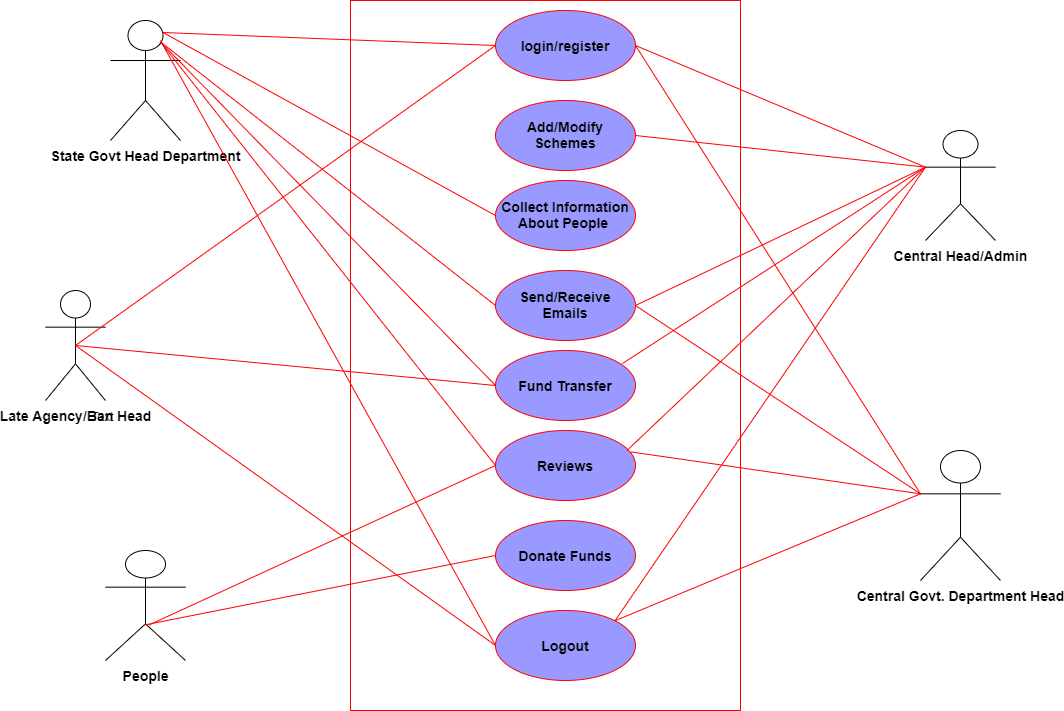

The diagram above was exported from draw.io. Its source (the exported page's mxGraphModel, read from the mxfile embedded in the PNG):
<mxGraphModel dx="2642" dy="763" grid="1" gridSize="10" guides="1" tooltips="1" connect="1" arrows="1" fold="1" page="1" pageScale="1" pageWidth="850" pageHeight="1100" math="0" shadow="0">
  <root>
    <mxCell id="0" />
    <mxCell id="1" parent="0" />
    <mxCell id="z-SrntDQgZM4RfgmxcT4-1" value="&lt;b&gt;&lt;font style=&quot;font-size: 14px&quot;&gt;State Govt Head Department&lt;/font&gt;&lt;/b&gt;" style="shape=umlActor;verticalLabelPosition=bottom;labelBackgroundColor=#ffffff;verticalAlign=top;html=1;" vertex="1" parent="1">
      <mxGeometry y="50" width="70" height="120" as="geometry" />
    </mxCell>
    <mxCell id="z-SrntDQgZM4RfgmxcT4-2" value="" style="rounded=0;whiteSpace=wrap;html=1;fillColor=#FFFFFF;strokeColor=#FF0000;" vertex="1" parent="1">
      <mxGeometry x="240" y="30" width="390" height="710" as="geometry" />
    </mxCell>
    <mxCell id="z-SrntDQgZM4RfgmxcT4-3" value="&lt;b&gt;&lt;font style=&quot;font-size: 14px&quot;&gt;Add/Modify Schemes&lt;/font&gt;&lt;/b&gt;" style="ellipse;whiteSpace=wrap;html=1;strokeColor=#FF0000;fillColor=#9999FF;" vertex="1" parent="1">
      <mxGeometry x="385" y="130" width="140" height="70" as="geometry" />
    </mxCell>
    <mxCell id="z-SrntDQgZM4RfgmxcT4-4" value="&lt;b&gt;&lt;font style=&quot;font-size: 14px&quot;&gt;login/register&lt;/font&gt;&lt;/b&gt;" style="ellipse;whiteSpace=wrap;html=1;strokeColor=#FF0000;fillColor=#9999FF;" vertex="1" parent="1">
      <mxGeometry x="385" y="40" width="140" height="70" as="geometry" />
    </mxCell>
    <mxCell id="z-SrntDQgZM4RfgmxcT4-5" value="&lt;b&gt;&lt;font style=&quot;font-size: 14px&quot;&gt;Collect Information About People&amp;nbsp;&lt;/font&gt;&lt;/b&gt;" style="ellipse;whiteSpace=wrap;html=1;strokeColor=#FF0000;fillColor=#9999FF;" vertex="1" parent="1">
      <mxGeometry x="385" y="210" width="140" height="70" as="geometry" />
    </mxCell>
    <mxCell id="z-SrntDQgZM4RfgmxcT4-6" value="&lt;b&gt;&lt;font style=&quot;font-size: 14px&quot;&gt;Send/Receive Emails&lt;/font&gt;&lt;/b&gt;" style="ellipse;whiteSpace=wrap;html=1;strokeColor=#FF0000;fillColor=#9999FF;" vertex="1" parent="1">
      <mxGeometry x="385" y="300" width="140" height="70" as="geometry" />
    </mxCell>
    <mxCell id="z-SrntDQgZM4RfgmxcT4-7" value="&lt;b&gt;&lt;font style=&quot;font-size: 14px&quot;&gt;Fund Transfer&lt;/font&gt;&lt;/b&gt;" style="ellipse;whiteSpace=wrap;html=1;strokeColor=#FF0000;fillColor=#9999FF;" vertex="1" parent="1">
      <mxGeometry x="385" y="380" width="140" height="70" as="geometry" />
    </mxCell>
    <mxCell id="z-SrntDQgZM4RfgmxcT4-8" value="&lt;b&gt;&lt;font style=&quot;font-size: 14px&quot;&gt;Reviews&lt;/font&gt;&lt;/b&gt;" style="ellipse;whiteSpace=wrap;html=1;strokeColor=#FF0000;fillColor=#9999FF;" vertex="1" parent="1">
      <mxGeometry x="385" y="460" width="140" height="70" as="geometry" />
    </mxCell>
    <mxCell id="z-SrntDQgZM4RfgmxcT4-9" value="&lt;b&gt;&lt;font style=&quot;font-size: 14px&quot;&gt;Donate Funds&lt;/font&gt;&lt;/b&gt;" style="ellipse;whiteSpace=wrap;html=1;strokeColor=#FF0000;fillColor=#9999FF;" vertex="1" parent="1">
      <mxGeometry x="385" y="550" width="140" height="70" as="geometry" />
    </mxCell>
    <mxCell id="z-SrntDQgZM4RfgmxcT4-10" value="&lt;b&gt;&lt;font style=&quot;font-size: 14px&quot;&gt;Logout&lt;/font&gt;&lt;/b&gt;" style="ellipse;whiteSpace=wrap;html=1;strokeColor=#FF0000;fillColor=#9999FF;" vertex="1" parent="1">
      <mxGeometry x="385" y="640" width="140" height="70" as="geometry" />
    </mxCell>
    <mxCell id="z-SrntDQgZM4RfgmxcT4-12" value="&lt;b&gt;&lt;font style=&quot;font-size: 14px&quot;&gt;Late Agency/Ban Head&lt;/font&gt;&lt;/b&gt;" style="shape=umlActor;verticalLabelPosition=bottom;labelBackgroundColor=#ffffff;verticalAlign=top;html=1;" vertex="1" parent="1">
      <mxGeometry x="-65" y="320" width="60" height="110" as="geometry" />
    </mxCell>
    <mxCell id="z-SrntDQgZM4RfgmxcT4-13" value="&lt;b&gt;&lt;font style=&quot;font-size: 14px&quot;&gt;Central Govt. Department Head&lt;/font&gt;&lt;/b&gt;" style="shape=umlActor;verticalLabelPosition=bottom;labelBackgroundColor=#ffffff;verticalAlign=top;html=1;" vertex="1" parent="1">
      <mxGeometry x="810" y="480" width="80" height="130" as="geometry" />
    </mxCell>
    <mxCell id="z-SrntDQgZM4RfgmxcT4-14" value="&lt;b&gt;&lt;font style=&quot;font-size: 14px&quot;&gt;People&lt;/font&gt;&lt;/b&gt;" style="shape=umlActor;verticalLabelPosition=bottom;labelBackgroundColor=#ffffff;verticalAlign=top;html=1;" vertex="1" parent="1">
      <mxGeometry x="-5" y="580" width="80" height="110" as="geometry" />
    </mxCell>
    <mxCell id="z-SrntDQgZM4RfgmxcT4-15" value="&lt;b&gt;&lt;font style=&quot;font-size: 14px&quot;&gt;Central Head/Admin&lt;/font&gt;&lt;/b&gt;" style="shape=umlActor;verticalLabelPosition=bottom;labelBackgroundColor=#ffffff;verticalAlign=top;html=1;" vertex="1" parent="1">
      <mxGeometry x="815" y="160" width="70" height="110" as="geometry" />
    </mxCell>
    <mxCell id="z-SrntDQgZM4RfgmxcT4-23" value="" style="endArrow=none;html=1;entryX=0.75;entryY=0.1;entryDx=0;entryDy=0;entryPerimeter=0;strokeColor=#FF0000;exitX=0;exitY=0.5;exitDx=0;exitDy=0;" edge="1" parent="1" source="z-SrntDQgZM4RfgmxcT4-4" target="z-SrntDQgZM4RfgmxcT4-1">
      <mxGeometry width="50" height="50" relative="1" as="geometry">
        <mxPoint x="240" y="70" as="sourcePoint" />
        <mxPoint x="140" y="750" as="targetPoint" />
      </mxGeometry>
    </mxCell>
    <mxCell id="z-SrntDQgZM4RfgmxcT4-25" value="" style="endArrow=none;html=1;entryX=0.714;entryY=0.167;entryDx=0;entryDy=0;entryPerimeter=0;strokeColor=#FF0000;exitX=0;exitY=0.5;exitDx=0;exitDy=0;" edge="1" parent="1" source="z-SrntDQgZM4RfgmxcT4-10" target="z-SrntDQgZM4RfgmxcT4-1">
      <mxGeometry width="50" height="50" relative="1" as="geometry">
        <mxPoint x="395" y="85" as="sourcePoint" />
        <mxPoint x="192.5" y="116" as="targetPoint" />
      </mxGeometry>
    </mxCell>
    <mxCell id="z-SrntDQgZM4RfgmxcT4-26" value="" style="endArrow=none;html=1;strokeColor=#FF0000;exitX=0;exitY=0.5;exitDx=0;exitDy=0;entryX=0.714;entryY=0.179;entryDx=0;entryDy=0;entryPerimeter=0;" edge="1" parent="1" source="z-SrntDQgZM4RfgmxcT4-8" target="z-SrntDQgZM4RfgmxcT4-1">
      <mxGeometry width="50" height="50" relative="1" as="geometry">
        <mxPoint x="405" y="95" as="sourcePoint" />
        <mxPoint x="202.5" y="126" as="targetPoint" />
      </mxGeometry>
    </mxCell>
    <mxCell id="z-SrntDQgZM4RfgmxcT4-27" value="" style="endArrow=none;html=1;entryX=0.736;entryY=0.192;entryDx=0;entryDy=0;entryPerimeter=0;strokeColor=#FF0000;exitX=0;exitY=0.5;exitDx=0;exitDy=0;" edge="1" parent="1" source="z-SrntDQgZM4RfgmxcT4-7" target="z-SrntDQgZM4RfgmxcT4-1">
      <mxGeometry width="50" height="50" relative="1" as="geometry">
        <mxPoint x="415" y="105" as="sourcePoint" />
        <mxPoint x="212.5" y="136" as="targetPoint" />
      </mxGeometry>
    </mxCell>
    <mxCell id="z-SrntDQgZM4RfgmxcT4-28" value="" style="endArrow=none;html=1;strokeColor=#FF0000;exitX=0;exitY=0.5;exitDx=0;exitDy=0;entryX=0.736;entryY=0.188;entryDx=0;entryDy=0;entryPerimeter=0;" edge="1" parent="1" source="z-SrntDQgZM4RfgmxcT4-6" target="z-SrntDQgZM4RfgmxcT4-1">
      <mxGeometry width="50" height="50" relative="1" as="geometry">
        <mxPoint x="425" y="115" as="sourcePoint" />
        <mxPoint x="170" y="80" as="targetPoint" />
      </mxGeometry>
    </mxCell>
    <mxCell id="z-SrntDQgZM4RfgmxcT4-29" value="" style="endArrow=none;html=1;entryX=0.75;entryY=0.1;entryDx=0;entryDy=0;entryPerimeter=0;strokeColor=#FF0000;exitX=0;exitY=0.5;exitDx=0;exitDy=0;" edge="1" parent="1" source="z-SrntDQgZM4RfgmxcT4-5" target="z-SrntDQgZM4RfgmxcT4-1">
      <mxGeometry width="50" height="50" relative="1" as="geometry">
        <mxPoint x="435" y="125" as="sourcePoint" />
        <mxPoint x="232.5" y="156" as="targetPoint" />
      </mxGeometry>
    </mxCell>
    <mxCell id="z-SrntDQgZM4RfgmxcT4-31" value="" style="endArrow=none;html=1;entryX=0.5;entryY=0.5;entryDx=0;entryDy=0;entryPerimeter=0;strokeColor=#FF0000;exitX=0;exitY=0.5;exitDx=0;exitDy=0;" edge="1" parent="1" source="z-SrntDQgZM4RfgmxcT4-10" target="z-SrntDQgZM4RfgmxcT4-12">
      <mxGeometry width="50" height="50" relative="1" as="geometry">
        <mxPoint x="375" y="737.5" as="sourcePoint" />
        <mxPoint x="110" y="252.5" as="targetPoint" />
      </mxGeometry>
    </mxCell>
    <mxCell id="z-SrntDQgZM4RfgmxcT4-34" value="" style="endArrow=none;html=1;strokeColor=#FF0000;exitX=0;exitY=0.5;exitDx=0;exitDy=0;entryX=0.5;entryY=0.5;entryDx=0;entryDy=0;entryPerimeter=0;" edge="1" parent="1" source="z-SrntDQgZM4RfgmxcT4-7" target="z-SrntDQgZM4RfgmxcT4-12">
      <mxGeometry width="50" height="50" relative="1" as="geometry">
        <mxPoint x="395" y="685" as="sourcePoint" />
        <mxPoint x="150" y="350" as="targetPoint" />
      </mxGeometry>
    </mxCell>
    <mxCell id="z-SrntDQgZM4RfgmxcT4-35" value="" style="endArrow=none;html=1;strokeColor=#FF0000;exitX=0;exitY=0.5;exitDx=0;exitDy=0;entryX=0.5;entryY=0.5;entryDx=0;entryDy=0;entryPerimeter=0;" edge="1" parent="1" source="z-SrntDQgZM4RfgmxcT4-4" target="z-SrntDQgZM4RfgmxcT4-12">
      <mxGeometry width="50" height="50" relative="1" as="geometry">
        <mxPoint x="370.0899999999999" y="99.23000000000002" as="sourcePoint" />
        <mxPoint x="90" y="354" as="targetPoint" />
      </mxGeometry>
    </mxCell>
    <mxCell id="z-SrntDQgZM4RfgmxcT4-37" value="" style="endArrow=none;html=1;entryX=0.488;entryY=0.677;entryDx=0;entryDy=0;entryPerimeter=0;strokeColor=#FF0000;exitX=0;exitY=0.5;exitDx=0;exitDy=0;" edge="1" parent="1" source="z-SrntDQgZM4RfgmxcT4-9" target="z-SrntDQgZM4RfgmxcT4-14">
      <mxGeometry width="50" height="50" relative="1" as="geometry">
        <mxPoint x="405" y="695" as="sourcePoint" />
        <mxPoint x="110" y="375" as="targetPoint" />
      </mxGeometry>
    </mxCell>
    <mxCell id="z-SrntDQgZM4RfgmxcT4-38" value="" style="endArrow=none;html=1;entryX=0.544;entryY=0.677;entryDx=0;entryDy=0;entryPerimeter=0;strokeColor=#FF0000;exitX=0;exitY=0.5;exitDx=0;exitDy=0;" edge="1" parent="1" source="z-SrntDQgZM4RfgmxcT4-8" target="z-SrntDQgZM4RfgmxcT4-14">
      <mxGeometry width="50" height="50" relative="1" as="geometry">
        <mxPoint x="395" y="595" as="sourcePoint" />
        <mxPoint x="159.03999999999996" y="584.47" as="targetPoint" />
      </mxGeometry>
    </mxCell>
    <mxCell id="z-SrntDQgZM4RfgmxcT4-39" value="" style="endArrow=none;html=1;strokeColor=#FF0000;fillColor=#FF0000;exitX=1;exitY=0.5;exitDx=0;exitDy=0;entryX=0;entryY=0.3333333333333333;entryDx=0;entryDy=0;entryPerimeter=0;" edge="1" parent="1" source="z-SrntDQgZM4RfgmxcT4-4" target="z-SrntDQgZM4RfgmxcT4-15">
      <mxGeometry width="50" height="50" relative="1" as="geometry">
        <mxPoint x="660" y="260" as="sourcePoint" />
        <mxPoint x="710" y="210" as="targetPoint" />
      </mxGeometry>
    </mxCell>
    <mxCell id="z-SrntDQgZM4RfgmxcT4-40" value="" style="endArrow=none;html=1;strokeColor=#FF0000;fillColor=#FF0000;exitX=1;exitY=0.5;exitDx=0;exitDy=0;entryX=0;entryY=0.3333333333333333;entryDx=0;entryDy=0;entryPerimeter=0;" edge="1" parent="1" source="z-SrntDQgZM4RfgmxcT4-3" target="z-SrntDQgZM4RfgmxcT4-15">
      <mxGeometry width="50" height="50" relative="1" as="geometry">
        <mxPoint x="535" y="85" as="sourcePoint" />
        <mxPoint x="720" y="220" as="targetPoint" />
      </mxGeometry>
    </mxCell>
    <mxCell id="z-SrntDQgZM4RfgmxcT4-41" value="" style="endArrow=none;html=1;strokeColor=#FF0000;fillColor=#FF0000;entryX=0;entryY=0.3333333333333333;entryDx=0;entryDy=0;entryPerimeter=0;exitX=1;exitY=0.5;exitDx=0;exitDy=0;" edge="1" parent="1" source="z-SrntDQgZM4RfgmxcT4-6" target="z-SrntDQgZM4RfgmxcT4-15">
      <mxGeometry width="50" height="50" relative="1" as="geometry">
        <mxPoint x="545" y="95" as="sourcePoint" />
        <mxPoint x="730" y="230" as="targetPoint" />
      </mxGeometry>
    </mxCell>
    <mxCell id="z-SrntDQgZM4RfgmxcT4-42" value="" style="endArrow=none;html=1;strokeColor=#FF0000;fillColor=#FF0000;exitX=0.907;exitY=0.186;exitDx=0;exitDy=0;exitPerimeter=0;entryX=0;entryY=0.3333333333333333;entryDx=0;entryDy=0;entryPerimeter=0;" edge="1" parent="1" source="z-SrntDQgZM4RfgmxcT4-7" target="z-SrntDQgZM4RfgmxcT4-15">
      <mxGeometry width="50" height="50" relative="1" as="geometry">
        <mxPoint x="555" y="105" as="sourcePoint" />
        <mxPoint x="740" y="240" as="targetPoint" />
      </mxGeometry>
    </mxCell>
    <mxCell id="z-SrntDQgZM4RfgmxcT4-43" value="" style="endArrow=none;html=1;strokeColor=#FF0000;fillColor=#FF0000;exitX=0.939;exitY=0.286;exitDx=0;exitDy=0;exitPerimeter=0;entryX=0;entryY=0.3333333333333333;entryDx=0;entryDy=0;entryPerimeter=0;" edge="1" parent="1" source="z-SrntDQgZM4RfgmxcT4-8" target="z-SrntDQgZM4RfgmxcT4-15">
      <mxGeometry width="50" height="50" relative="1" as="geometry">
        <mxPoint x="565" y="115" as="sourcePoint" />
        <mxPoint x="750" y="250" as="targetPoint" />
      </mxGeometry>
    </mxCell>
    <mxCell id="z-SrntDQgZM4RfgmxcT4-44" value="" style="endArrow=none;html=1;strokeColor=#FF0000;fillColor=#FF0000;exitX=1;exitY=0;exitDx=0;exitDy=0;entryX=0;entryY=0.3333333333333333;entryDx=0;entryDy=0;entryPerimeter=0;" edge="1" parent="1" source="z-SrntDQgZM4RfgmxcT4-10" target="z-SrntDQgZM4RfgmxcT4-15">
      <mxGeometry width="50" height="50" relative="1" as="geometry">
        <mxPoint x="575" y="125" as="sourcePoint" />
        <mxPoint x="680" y="120" as="targetPoint" />
      </mxGeometry>
    </mxCell>
    <mxCell id="z-SrntDQgZM4RfgmxcT4-45" value="" style="endArrow=none;html=1;strokeColor=#FF0000;fillColor=#FF0000;exitX=1;exitY=0;exitDx=0;exitDy=0;entryX=0;entryY=0.3333333333333333;entryDx=0;entryDy=0;entryPerimeter=0;" edge="1" parent="1" source="z-SrntDQgZM4RfgmxcT4-10" target="z-SrntDQgZM4RfgmxcT4-13">
      <mxGeometry width="50" height="50" relative="1" as="geometry">
        <mxPoint x="660" y="710" as="sourcePoint" />
        <mxPoint x="710" y="660" as="targetPoint" />
      </mxGeometry>
    </mxCell>
    <mxCell id="z-SrntDQgZM4RfgmxcT4-46" value="" style="endArrow=none;html=1;strokeColor=#FF0000;fillColor=#FF0000;exitX=0.971;exitY=0.307;exitDx=0;exitDy=0;entryX=0;entryY=0.3333333333333333;entryDx=0;entryDy=0;entryPerimeter=0;exitPerimeter=0;" edge="1" parent="1" source="z-SrntDQgZM4RfgmxcT4-8" target="z-SrntDQgZM4RfgmxcT4-13">
      <mxGeometry width="50" height="50" relative="1" as="geometry">
        <mxPoint x="585" y="135" as="sourcePoint" />
        <mxPoint x="770" y="270" as="targetPoint" />
      </mxGeometry>
    </mxCell>
    <mxCell id="z-SrntDQgZM4RfgmxcT4-47" value="" style="endArrow=none;html=1;strokeColor=#FF0000;fillColor=#FF0000;exitX=1;exitY=0.5;exitDx=0;exitDy=0;entryX=0;entryY=0.3333333333333333;entryDx=0;entryDy=0;entryPerimeter=0;" edge="1" parent="1" source="z-SrntDQgZM4RfgmxcT4-6" target="z-SrntDQgZM4RfgmxcT4-13">
      <mxGeometry width="50" height="50" relative="1" as="geometry">
        <mxPoint x="595" y="145" as="sourcePoint" />
        <mxPoint x="700" y="520" as="targetPoint" />
      </mxGeometry>
    </mxCell>
    <mxCell id="z-SrntDQgZM4RfgmxcT4-48" value="" style="endArrow=none;html=1;strokeColor=#FF0000;fillColor=#FF0000;exitX=1;exitY=0.5;exitDx=0;exitDy=0;entryX=0;entryY=0.3333333333333333;entryDx=0;entryDy=0;entryPerimeter=0;" edge="1" parent="1" source="z-SrntDQgZM4RfgmxcT4-4" target="z-SrntDQgZM4RfgmxcT4-13">
      <mxGeometry width="50" height="50" relative="1" as="geometry">
        <mxPoint x="605" y="155" as="sourcePoint" />
        <mxPoint x="790" y="290" as="targetPoint" />
      </mxGeometry>
    </mxCell>
    <mxCell id="z-SrntDQgZM4RfgmxcT4-52" value="Text" style="text;html=1;align=center;verticalAlign=middle;resizable=0;points=[];autosize=1;" vertex="1" parent="1">
      <mxGeometry x="-28" y="435" width="40" height="20" as="geometry" />
    </mxCell>
  </root>
</mxGraphModel>